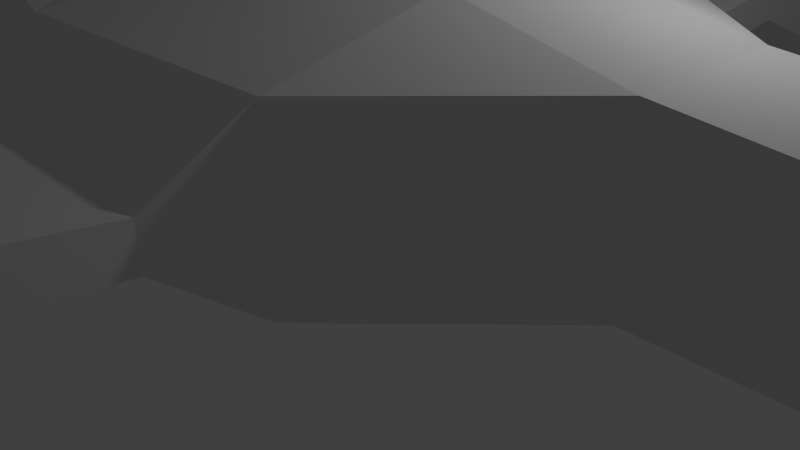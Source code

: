 # Source: humanShip.blend  (saved by Blender 2.76.0; exported with 4.5.12 LTS)
import bpy
from mathutils import Matrix  # noqa: F401  (used for matrix-valued properties, if any)

bpy.ops.wm.read_factory_settings(use_empty=True)
scene = bpy.context.scene
scene.name = 'Scene'

# ---- collections
col_collection_1 = bpy.data.collections.new('Collection 1'); scene.collection.children.link(col_collection_1)

# ---- materials (node trees are filled in below, after node groups)
mat_material = bpy.data.materials.new('Material')
mat_material.alpha_threshold = 0.0
mat_material.use_transparent_shadow = False
mat_material.roughness = 0.5
mat_material.line_color = (0.0, 0.0, 0.0, 1.0)

# ---- material node trees

# ---- world
world_world = bpy.data.worlds.new('World'); scene.world = world_world
world_world.color = (0.05088, 0.05088, 0.05088)
world_world.use_sun_shadow = False
world_world.sun_shadow_jitter_overblur = 0.0
world_world.cycles.sampling_method = 'MANUAL'
world_world.cycles.sample_map_resolution = 256

# ---- cameras
cam_camera = bpy.data.cameras.new('Camera')
cam_camera.clip_end = 100.0
cam_camera.lens = 35.0
cam_camera.sensor_width = 32.0
cam_camera.sensor_height = 18.0
cam_camera.ortho_scale = 7.314
cam_camera.dof.focus_distance = 0.0
cam_camera.dof.aperture_fstop = 128.0

# ---- lights
light_lamp = bpy.data.lights.new('Lamp', 'POINT')
light_lamp.transmission_factor = 0.0
light_lamp.cutoff_distance = 30.0
light_lamp.energy = 100.0
light_lamp.shadow_buffer_clip_start = 1.001
light_lamp.shadow_soft_size = 0.1
light_lamp.shadow_maximum_resolution = 0.006
light_lamp.use_absolute_resolution = True
light_lamp.cycles.use_multiple_importance_sampling = False

# ---- meshes
me_cube = bpy.data.meshes.new('Cube')
me_cube.from_pydata([(1.0, 1.0, -1.0), (1.0, -1.0, -1.0), (-1.0, -1.0, -1.0), (-1.0, 1.0, -1.0), (1.0, 1.0, 0.75), (1.0, -1.0, 0.75), (-1.0, -1.0, 1.0), (-1.0, 1.0, 1.0), (3.0, 0.75, -1.25), (3.0, -0.75, -1.25), (3.0, 0.75, -1.0), (3.0, -0.75, -1.0), (-3.0, -1.0, -1.5), (-3.0, 1.0, -1.5), (-3.0, -1.0, 1.5), (-3.0, 1.0, 1.5), (-3.0, 3.0, -1.0), (-3.0, 3.0, 1.0), (-3.0, 3.0, -1.0), (-3.0, 3.0, 1.0), (-3.0, -3.0, -1.0), (-3.0, -3.0, 1.0), (-3.0, -3.0, -1.0), (-3.0, -3.0, 1.0), (-7.0, -1.0, -1.5), (-7.0, 1.0, -1.5), (-7.0, -1.0, 1.5), (-7.0, 1.0, 1.5), (-7.0, 3.0, -1.0), (-7.0, 3.0, 1.0), (-7.0, -3.0, -1.0), (-7.0, -3.0, 1.0), (-9.0, -1.0, -1.0), (-9.0, 1.0, -1.0), (-9.0, -1.0, 1.0), (-9.0, 1.0, 1.0), (-9.0, 2.5, -1.0), (-9.0, 2.5, 1.0), (-9.0, -2.5, -1.0), (-9.0, -2.5, 1.0), (-6.75, 4.0, -0.25), (-3.25, 4.0, -0.25), (-3.25, 4.0, 0.25), (-6.75, 4.0, 0.25), (-6.75, 4.0, -0.25), (-3.25, 4.0, -0.25), (-3.25, 4.0, 0.25), (-6.75, 4.0, 0.25), (-3.25, -4.0, -0.25), (-3.25, -4.0, 0.25), (-6.75, -4.0, -0.25), (-6.75, -4.0, 0.25), (-6.0, 6.0, 1.55e-06), (-3.25, 6.0, 2.265e-06), (-3.25, 6.0, 0.5), (-6.0, 6.0, 0.5), (-5.75, 8.0, -0.75), (-3.25, 8.0, -0.75), (-3.25, 8.0, -0.25), (-5.75, 8.0, -0.25), (-6.0, 9.0, -1.5), (-3.25, 9.0, -1.5), (-3.25, 9.0, -1.5), (-6.0, 9.0, -1.5), (-3.25, -6.0, 9.537e-07), (-3.25, -6.0, 0.5), (-6.0, -6.0, 2.384e-07), (-6.0, -6.0, 0.5), (-3.25, -8.0, -0.75), (-3.25, -8.0, -0.25), (-5.75, -8.0, -0.75), (-5.75, -8.0, -0.25), (-3.25, -9.0, -1.5), (-3.25, -9.0, -1.507), (-6.0, -9.0, -1.5), (-6.0, -9.0, -1.507), (-11.0, -1.0, -1.0), (-11.0, 1.0, -1.0), (-11.0, -1.0, 1.0), (-11.0, 1.0, 1.0), (-11.0, 2.25, -0.75), (-11.0, 2.25, 0.75), (-11.0, -2.25, -0.75), (-11.0, -2.25, 0.75), (-12.0, -0.75, -0.75), (-12.0, 0.75, -0.75), (-12.0, -0.75, 0.75), (-12.0, 0.75, 0.75), (-12.0, 2.044, 0.03548), (-11.0, 2.044, 0.03548), (-12.0, 2.034, -0.06206), (-11.0, 2.034, -0.06206), (-12.0, 2.006, -0.1559), (-11.0, 2.006, -0.1559), (-12.0, 1.959, -0.2423), (-11.0, 1.959, -0.2423), (-12.0, 1.897, -0.3181), (-11.0, 1.897, -0.3181), (-12.0, 1.821, -0.3803), (-11.0, 1.821, -0.3803), (-12.0, 1.735, -0.4265), (-11.0, 1.735, -0.4265), (-12.0, 1.641, -0.4549), (-11.0, 1.641, -0.4549), (-12.0, 1.544, -0.4645), (-11.0, 1.544, -0.4645), (-12.0, 1.446, -0.4549), (-11.0, 1.446, -0.4549), (-12.0, 1.352, -0.4265), (-11.0, 1.352, -0.4265), (-12.0, 1.266, -0.3803), (-11.0, 1.266, -0.3803), (-12.0, 1.19, -0.3181), (-11.0, 1.19, -0.3181), (-12.0, 1.128, -0.2423), (-11.0, 1.128, -0.2423), (-12.0, 1.082, -0.1559), (-11.0, 1.082, -0.1559), (-12.0, 1.053, -0.06206), (-11.0, 1.053, -0.06206), (-12.0, 1.044, 0.03548), (-11.0, 1.044, 0.03548), (-12.0, 1.053, 0.133), (-11.0, 1.053, 0.133), (-12.0, 1.082, 0.2268), (-11.0, 1.082, 0.2268), (-12.0, 1.128, 0.3133), (-11.0, 1.128, 0.3133), (-12.0, 1.19, 0.389), (-11.0, 1.19, 0.389), (-12.0, 1.266, 0.4512), (-11.0, 1.266, 0.4512), (-12.0, 1.352, 0.4974), (-11.0, 1.352, 0.4974), (-12.0, 1.446, 0.5259), (-11.0, 1.446, 0.5259), (-12.0, 1.544, 0.5355), (-11.0, 1.544, 0.5355), (-12.0, 1.641, 0.5259), (-11.0, 1.641, 0.5259), (-12.0, 1.735, 0.4974), (-11.0, 1.735, 0.4974), (-12.0, 1.821, 0.4512), (-11.0, 1.821, 0.4512), (-12.0, 1.897, 0.389), (-11.0, 1.897, 0.389), (-12.0, 1.959, 0.3133), (-11.0, 1.959, 0.3133), (-12.0, 2.006, 0.2268), (-11.0, 2.006, 0.2268), (-12.0, 2.034, 0.133), (-11.0, 2.034, 0.133), (-12.0, -1.048, -0.008073), (-11.0, -1.048, -0.008073), (-12.0, -1.057, -0.1056), (-11.0, -1.057, -0.1056), (-12.0, -1.086, -0.1994), (-11.0, -1.086, -0.1994), (-12.0, -1.132, -0.2859), (-11.0, -1.132, -0.2859), (-12.0, -1.194, -0.3616), (-11.0, -1.194, -0.3616), (-12.0, -1.27, -0.4238), (-11.0, -1.27, -0.4238), (-12.0, -1.356, -0.47), (-11.0, -1.356, -0.47), (-12.0, -1.45, -0.4985), (-11.0, -1.45, -0.4985), (-12.0, -1.548, -0.5081), (-11.0, -1.548, -0.5081), (-12.0, -1.645, -0.4985), (-11.0, -1.645, -0.4985), (-12.0, -1.739, -0.47), (-11.0, -1.739, -0.47), (-12.0, -1.826, -0.4238), (-11.0, -1.826, -0.4238), (-12.0, -1.901, -0.3616), (-11.0, -1.901, -0.3616), (-12.0, -1.963, -0.2859), (-11.0, -1.963, -0.2859), (-12.0, -2.01, -0.1994), (-11.0, -2.01, -0.1994), (-12.0, -2.038, -0.1056), (-11.0, -2.038, -0.1056), (-12.0, -2.048, -0.008073), (-11.0, -2.048, -0.008073), (-12.0, -2.038, 0.08947), (-11.0, -2.038, 0.08947), (-12.0, -2.01, 0.1833), (-11.0, -2.01, 0.1833), (-12.0, -1.963, 0.2697), (-11.0, -1.963, 0.2697), (-12.0, -1.901, 0.3455), (-11.0, -1.901, 0.3455), (-12.0, -1.826, 0.4077), (-11.0, -1.826, 0.4077), (-12.0, -1.739, 0.4539), (-11.0, -1.739, 0.4539), (-12.0, -1.645, 0.4823), (-11.0, -1.645, 0.4823), (-12.0, -1.548, 0.4919), (-11.0, -1.548, 0.4919), (-12.0, -1.45, 0.4823), (-11.0, -1.45, 0.4823), (-12.0, -1.356, 0.4539), (-11.0, -1.356, 0.4539), (-12.0, -1.27, 0.4077), (-11.0, -1.27, 0.4077), (-12.0, -1.194, 0.3455), (-11.0, -1.194, 0.3455), (-12.0, -1.132, 0.2697), (-11.0, -1.132, 0.2697), (-12.0, -1.086, 0.1833), (-11.0, -1.086, 0.1833), (-12.0, -1.057, 0.08947), (-11.0, -1.057, 0.08947), (-9.017, 2.522, 1.247), (-9.017, 2.022, 1.247), (-11.02, 2.272, 1.247), (-11.02, 2.022, 1.247), (-9.017, -2.022, 1.247), (-9.017, -2.522, 1.247), (-11.02, -2.022, 1.247), (-11.02, -2.272, 1.247), (-9.017, 2.522, 1.497), (-9.017, 2.022, 1.497), (-11.02, 2.272, 1.497), (-11.02, 2.022, 1.497), (-9.017, -2.022, 1.497), (-9.017, -2.522, 1.497), (-11.02, -2.022, 1.497), (-11.02, -2.272, 1.497), (-11.02, 1.022, 1.747), (-9.017, 1.022, 1.747), (-11.02, 1.022, 1.997), (-9.017, 1.022, 1.997), (-11.02, -1.022, 1.747), (-9.017, -1.022, 1.747), (-11.02, -1.022, 1.997), (-9.017, -1.022, 1.997), (-11.02, 0.02757, 1.747), (-9.017, 0.02756, 1.747), (-11.02, 0.02757, 1.997), (-9.017, 0.02757, 1.997), (-11.02, -0.02756, 1.747), (-9.017, -0.02756, 1.747), (-11.02, -0.02756, 1.997), (-9.017, -0.02756, 1.997), (-5.37, 0.5969, -0.7841), (-5.163, -0.0006863, 2.475), (-5.35, -0.0006863, 2.418), (-5.523, -0.0006863, 2.326), (-5.675, -0.0006863, 2.202), (-5.799, -0.0006863, 2.05), (-5.891, -0.0006863, 1.877), (-5.948, -0.0006863, 1.69), (-5.968, -0.0006863, 1.494), (-5.948, -0.0006863, 1.299), (-5.891, -0.0006863, 1.112), (-5.799, -0.0006863, 0.9389), (-5.675, -0.0006863, 0.7873), (-5.523, -0.0006863, 0.663), (-5.35, -0.0006863, 0.5706), (-5.163, -0.0006863, 0.5136), (-5.286, 0.4709, -0.6597), (-5.19, 0.3271, -0.5673), (-5.159, 0.03737, 2.475), (-5.343, 0.07397, 2.418), (-5.512, 0.1077, 2.326), (-5.661, 0.1373, 2.202), (-5.783, 0.1615, 2.05), (-5.874, 0.1796, 1.877), (-5.929, 0.1907, 1.69), (-5.948, 0.1944, 1.494), (-5.929, 0.1907, 1.299), (-5.874, 0.1796, 1.112), (-5.783, 0.1615, 0.9389), (-5.661, 0.1373, 0.7873), (-5.512, 0.1077, 0.663), (-5.343, 0.07397, 0.5706), (-5.159, 0.03737, 0.5136), (-5.085, 0.1711, -0.5104), (-5.115, 0.1469, -2.472), (-5.148, 0.07397, 2.475), (-5.321, 0.1458, 2.418), (-5.481, 0.2119, 2.326), (-5.621, 0.2699, 2.202), (-5.736, 0.3175, 2.05), (-5.821, 0.3529, 1.877), (-5.874, 0.3746, 1.69), (-5.891, 0.382, 1.494), (-5.874, 0.3746, 1.299), (-5.821, 0.3529, 1.112), (-5.736, 0.3175, 0.9389), (-5.621, 0.2699, 0.7873), (-5.481, 0.2119, 0.663), (-5.321, 0.1458, 0.5706), (-5.148, 0.07397, 0.5136), (-5.248, 0.2795, -2.415), (-5.37, 0.4018, -2.323), (-5.13, 0.1077, 2.475), (-5.286, 0.2119, 2.418), (-5.429, 0.308, 2.326), (-5.555, 0.3922, 2.202), (-5.659, 0.4613, 2.05), (-5.736, 0.5126, 1.877), (-5.783, 0.5442, 1.69), (-5.799, 0.5549, 1.494), (-5.783, 0.5442, 1.299), (-5.736, 0.5126, 1.112), (-5.659, 0.4613, 0.9389), (-5.555, 0.3922, 0.7873), (-5.429, 0.308, 0.663), (-5.286, 0.2119, 0.5706), (-5.13, 0.1077, 0.5136), (-5.477, 0.5089, -2.198), (-5.565, 0.5969, -2.047), (-5.105, 0.1373, 2.475), (-5.238, 0.2699, 2.418), (-5.36, 0.3922, 2.326), (-5.468, 0.4993, 2.202), (-5.555, 0.5873, 2.05), (-5.621, 0.6526, 1.877), (-5.661, 0.6928, 1.69), (-5.675, 0.7064, 1.494), (-5.661, 0.6928, 1.299), (-5.621, 0.6526, 1.112), (-5.555, 0.5873, 0.9389), (-5.468, 0.4993, 0.7873), (-5.36, 0.3922, 0.663), (-5.238, 0.2699, 0.5706), (-5.105, 0.1373, 0.5136), (-5.63, 0.6622, -1.874), (-5.671, 0.7024, -1.686), (-5.076, 0.1615, 2.475), (-5.18, 0.3175, 2.418), (-5.276, 0.4613, 2.326), (-5.36, 0.5873, 2.202), (-5.429, 0.6907, 2.05), (-5.481, 0.7675, 1.877), (-5.512, 0.8148, 1.69), (-5.523, 0.8308, 1.494), (-5.512, 0.8148, 1.299), (-5.481, 0.7675, 1.112), (-5.429, 0.6907, 0.9389), (-5.36, 0.5873, 0.7873), (-5.276, 0.4613, 0.663), (-5.18, 0.3175, 0.5706), (-5.076, 0.1615, 0.5136), (-5.684, 0.716, -1.491), (-5.671, 0.7024, -1.296), (-5.042, 0.1796, 2.475), (-5.114, 0.3529, 2.418), (-5.18, 0.5126, 2.326), (-5.238, 0.6526, 2.202), (-5.286, 0.7675, 2.05), (-5.321, 0.8529, 1.877), (-5.343, 0.9054, 1.69), (-5.35, 0.9232, 1.494), (-5.343, 0.9054, 1.299), (-5.321, 0.8529, 1.112), (-5.286, 0.7675, 0.9389), (-5.238, 0.6526, 0.7873), (-5.18, 0.5126, 0.663), (-5.114, 0.3529, 0.5706), (-5.042, 0.1796, 0.5136), (-5.63, 0.6622, -1.109), (-5.565, 0.5969, -0.9356), (-5.006, 0.1907, 2.475), (-5.042, 0.3746, 2.418), (-5.076, 0.5442, 2.326), (-5.105, 0.6928, 2.202), (-5.13, 0.8148, 2.05), (-5.148, 0.9054, 1.877), (-5.159, 0.9613, 1.69), (-5.163, 0.9801, 1.494), (-5.159, 0.9613, 1.299), (-5.148, 0.9054, 1.112), (-5.13, 0.8148, 0.9389), (-5.105, 0.6928, 0.7873), (-5.076, 0.5442, 0.663), (-5.042, 0.3746, 0.5706), (-5.006, 0.1907, 0.5136), (-5.477, 0.5089, -0.7841), (-5.37, 0.4018, -0.6597), (-4.968, 0.1944, 2.475), (-4.968, 0.382, 2.418), (-4.968, 0.5549, 2.326), (-4.968, 0.7064, 2.202), (-4.968, 0.8308, 2.05), (-4.968, 0.9232, 1.877), (-4.968, 0.9801, 1.69), (-4.968, 0.9993, 1.494), (-4.968, 0.9801, 1.299), (-4.968, 0.9232, 1.112), (-4.968, 0.8308, 0.9389), (-4.968, 0.7064, 0.7873), (-4.968, 0.5549, 0.663), (-4.968, 0.382, 0.5706), (-4.968, 0.1944, 0.5136), (-5.248, 0.2795, -0.5673), (-5.115, 0.1469, -0.5104), (-4.929, 0.1907, 2.475), (-4.893, 0.3746, 2.418), (-4.859, 0.5442, 2.326), (-4.83, 0.6928, 2.202), (-4.805, 0.8148, 2.05), (-4.787, 0.9054, 1.877), (-4.776, 0.9613, 1.69), (-4.772, 0.9801, 1.494), (-4.776, 0.9613, 1.299), (-4.787, 0.9054, 1.112), (-4.805, 0.8148, 0.9389), (-4.83, 0.6928, 0.7873), (-4.859, 0.5442, 0.663), (-4.893, 0.3746, 0.5706), (-4.929, 0.1907, 0.5136), (-5.139, 0.1173, -2.472), (-5.295, 0.2215, -2.415), (-4.893, 0.1796, 2.475), (-4.821, 0.3529, 2.418), (-4.755, 0.5126, 2.326), (-4.697, 0.6526, 2.202), (-4.649, 0.7675, 2.05), (-4.614, 0.8529, 1.877), (-4.592, 0.9054, 1.69), (-4.585, 0.9232, 1.494), (-4.592, 0.9054, 1.299), (-4.614, 0.8529, 1.112), (-4.649, 0.7675, 0.9389), (-4.697, 0.6526, 0.7873), (-4.755, 0.5126, 0.663), (-4.821, 0.3529, 0.5706), (-4.893, 0.1796, 0.5136), (-5.439, 0.3176, -2.323), (-5.565, 0.4018, -2.198), (-4.859, 0.1615, 2.475), (-4.755, 0.3175, 2.418), (-4.659, 0.4613, 2.326), (-4.575, 0.5873, 2.202), (-4.506, 0.6907, 2.05), (-4.454, 0.7675, 1.877), (-4.423, 0.8148, 1.69), (-4.412, 0.8308, 1.494), (-4.423, 0.8148, 1.299), (-4.454, 0.7675, 1.112), (-4.506, 0.6907, 0.9389), (-4.575, 0.5873, 0.7873), (-4.659, 0.4613, 0.663), (-4.755, 0.3175, 0.5706), (-4.859, 0.1615, 0.5136), (-5.668, 0.4709, -2.047), (-5.745, 0.5222, -1.874), (-4.83, 0.1373, 2.475), (-4.697, 0.2699, 2.418), (-4.575, 0.3922, 2.326), (-4.468, 0.4993, 2.202), (-4.38, 0.5873, 2.05), (-4.314, 0.6526, 1.877), (-4.274, 0.6928, 1.69), (-4.26, 0.7064, 1.494), (-4.274, 0.6928, 1.299), (-4.314, 0.6526, 1.112), (-4.38, 0.5873, 0.9389), (-4.468, 0.4993, 0.7873), (-4.575, 0.3922, 0.663), (-4.697, 0.2699, 0.5706), (-4.83, 0.1373, 0.5136), (-5.792, 0.5538, -1.686), (-5.808, 0.5645, -1.491), (-4.805, 0.1077, 2.475), (-4.649, 0.2119, 2.418), (-4.506, 0.308, 2.326), (-4.38, 0.3922, 2.202), (-4.276, 0.4613, 2.05), (-4.199, 0.5126, 1.877), (-4.152, 0.5442, 1.69), (-4.136, 0.5549, 1.494), (-4.152, 0.5442, 1.299), (-4.199, 0.5126, 1.112), (-4.276, 0.4613, 0.9389), (-4.38, 0.3922, 0.7873), (-4.506, 0.308, 0.663), (-4.649, 0.2119, 0.5706), (-4.805, 0.1077, 0.5136), (-5.792, 0.5538, -1.296), (-5.745, 0.5222, -1.109), (-4.787, 0.07397, 2.475), (-4.614, 0.1458, 2.418), (-4.454, 0.2119, 2.326), (-4.314, 0.2699, 2.202), (-4.199, 0.3175, 2.05), (-4.114, 0.3529, 1.877), (-4.061, 0.3746, 1.69), (-4.044, 0.382, 1.494), (-4.061, 0.3746, 1.299), (-4.114, 0.3529, 1.112), (-4.199, 0.3175, 0.9389), (-4.314, 0.2699, 0.7873), (-4.454, 0.2119, 0.663), (-4.614, 0.1458, 0.5706), (-4.787, 0.07397, 0.5136), (-5.668, 0.4709, -0.9356), (-5.565, 0.4018, -0.7841), (-4.776, 0.03737, 2.475), (-4.592, 0.07397, 2.418), (-4.423, 0.1077, 2.326), (-4.274, 0.1373, 2.202), (-4.152, 0.1615, 2.05), (-4.061, 0.1796, 1.877), (-4.006, 0.1907, 1.69), (-3.987, 0.1944, 1.494), (-4.006, 0.1907, 1.299), (-4.061, 0.1796, 1.112), (-4.152, 0.1615, 0.9389), (-4.274, 0.1373, 0.7873), (-4.423, 0.1077, 0.663), (-4.592, 0.07397, 0.5706), (-4.776, 0.03737, 0.5136), (-5.439, 0.3176, -0.6597), (-5.295, 0.2215, -0.5673), (-4.772, -0.0006863, 2.475), (-4.585, -0.0006863, 2.418), (-4.412, -0.0006863, 2.326), (-4.26, -0.0006863, 2.202), (-4.136, -0.0006864, 2.05), (-4.044, -0.0006863, 1.877), (-3.987, -0.0006864, 1.69), (-3.968, -0.0006865, 1.494), (-3.987, -0.0006864, 1.299), (-4.044, -0.0006863, 1.112), (-4.136, -0.0006864, 0.9389), (-4.26, -0.0006863, 0.7873), (-4.412, -0.0006863, 0.663), (-4.585, -0.0006863, 0.5706), (-4.772, -0.0006863, 0.5136), (-5.139, 0.1173, -0.5104), (-5.157, 0.08358, -2.472), (-4.776, -0.03875, 2.475), (-4.592, -0.07534, 2.418), (-4.423, -0.1091, 2.326), (-4.274, -0.1386, 2.202), (-4.152, -0.1629, 2.05), (-4.061, -0.1809, 1.877), (-4.006, -0.192, 1.69), (-3.987, -0.1958, 1.494), (-4.006, -0.192, 1.299), (-4.061, -0.1809, 1.112), (-4.152, -0.1629, 0.9389), (-4.274, -0.1386, 0.7873), (-4.423, -0.1091, 0.663), (-4.592, -0.07534, 0.5706), (-4.776, -0.03875, 0.5136), (-5.331, 0.1554, -2.415), (-5.49, 0.2215, -2.323), (-4.787, -0.07534, 2.475), (-4.614, -0.1471, 2.418), (-4.454, -0.2133, 2.326), (-4.314, -0.2713, 2.202), (-4.199, -0.3189, 2.05), (-4.114, -0.3542, 1.877), (-4.061, -0.376, 1.69), (-4.044, -0.3834, 1.494), (-4.061, -0.376, 1.299), (-4.114, -0.3542, 1.112), (-4.199, -0.3189, 0.9389), (-4.314, -0.2713, 0.7873), (-4.454, -0.2133, 0.663), (-4.614, -0.1471, 0.5706), (-4.787, -0.07534, 0.5136), (-5.63, 0.2795, -2.198), (-5.745, 0.3271, -2.047), (-4.805, -0.1091, 2.475), (-4.649, -0.2133, 2.418), (-4.506, -0.3093, 2.326), (-4.38, -0.3935, 2.202), (-4.276, -0.4626, 2.05), (-4.199, -0.514, 1.877), (-4.152, -0.5456, 1.69), (-4.136, -0.5563, 1.494), (-4.152, -0.5456, 1.299), (-4.199, -0.514, 1.112), (-4.276, -0.4626, 0.9389), (-4.38, -0.3935, 0.7873), (-4.506, -0.3093, 0.663), (-4.649, -0.2133, 0.5706), (-4.805, -0.1091, 0.5136), (-5.831, 0.3625, -1.874), (-5.883, 0.3843, -1.686), (-4.83, -0.1386, 2.475), (-4.697, -0.2713, 2.418), (-4.575, -0.3935, 2.326), (-4.468, -0.5007, 2.202), (-4.38, -0.5886, 2.05), (-4.314, -0.654, 1.877), (-4.274, -0.6942, 1.69), (-4.26, -0.7078, 1.494), (-4.274, -0.6942, 1.299), (-4.314, -0.654, 1.112), (-4.38, -0.5886, 0.9389), (-4.468, -0.5007, 0.7873), (-4.575, -0.3935, 0.663), (-4.697, -0.2713, 0.5706), (-4.83, -0.1386, 0.5136), (-5.901, 0.3916, -1.491), (-5.883, 0.3843, -1.296), (-4.859, -0.1629, 2.475), (-4.755, -0.3189, 2.418), (-4.659, -0.4626, 2.326), (-4.575, -0.5886, 2.202), (-4.506, -0.692, 2.05), (-4.454, -0.7689, 1.877), (-4.423, -0.8162, 1.69), (-4.412, -0.8322, 1.494), (-4.423, -0.8162, 1.299), (-4.454, -0.7689, 1.112), (-4.506, -0.692, 0.9389), (-4.575, -0.5886, 0.7873), (-4.659, -0.4626, 0.663), (-4.755, -0.3189, 0.5706), (-4.859, -0.1629, 0.5136), (-4.968, -0.0006863, 0.4944), (-5.831, 0.3625, -1.109), (-4.893, -0.1809, 2.475), (-4.821, -0.3542, 2.418), (-4.755, -0.514, 2.326), (-4.697, -0.654, 2.202), (-4.649, -0.7689, 2.05), (-4.614, -0.8542, 1.877), (-4.592, -0.9068, 1.69), (-4.585, -0.9246, 1.494), (-4.592, -0.9068, 1.299), (-4.614, -0.8542, 1.112), (-4.649, -0.7689, 0.9389), (-4.697, -0.654, 0.7873), (-4.755, -0.514, 0.663), (-4.821, -0.3542, 0.5706), (-4.893, -0.1809, 0.5136), (-5.745, 0.3271, -0.9356), (-5.63, 0.2795, -0.7841), (-4.929, -0.192, 2.475), (-4.893, -0.376, 2.418), (-4.859, -0.5456, 2.326), (-4.83, -0.6942, 2.202), (-4.805, -0.8162, 2.05), (-4.787, -0.9068, 1.877), (-4.776, -0.9626, 1.69), (-4.772, -0.9815, 1.494), (-4.776, -0.9626, 1.299), (-4.787, -0.9068, 1.112), (-4.805, -0.8162, 0.9389), (-4.83, -0.6942, 0.7873), (-4.859, -0.5456, 0.663), (-4.893, -0.376, 0.5706), (-4.929, -0.192, 0.5136), (-5.49, 0.2215, -0.6597), (-5.331, 0.1554, -0.5673), (-4.968, -0.1958, 2.475), (-4.968, -0.3834, 2.418), (-4.968, -0.5563, 2.326), (-4.968, -0.7078, 2.202), (-4.968, -0.8322, 2.05), (-4.968, -0.9246, 1.877), (-4.968, -0.9815, 1.69), (-4.968, -1.001, 1.494), (-4.968, -0.9815, 1.299), (-4.968, -0.9246, 1.112), (-4.968, -0.8322, 0.9389), (-4.968, -0.7078, 0.7873), (-4.968, -0.5563, 0.663), (-4.968, -0.3834, 0.5706), (-4.968, -0.1958, 0.5136), (-5.157, 0.08358, -0.5104), (-5.168, 0.04698, -2.472), (-5.006, -0.192, 2.475), (-5.042, -0.376, 2.418), (-5.076, -0.5456, 2.326), (-5.105, -0.6942, 2.202), (-5.13, -0.8162, 2.05), (-5.148, -0.9068, 1.877), (-5.159, -0.9626, 1.69), (-5.163, -0.9815, 1.494), (-5.159, -0.9626, 1.299), (-5.148, -0.9068, 1.112), (-5.13, -0.8162, 0.9389), (-5.105, -0.6942, 0.7873), (-5.076, -0.5456, 0.663), (-5.042, -0.376, 0.5706), (-5.006, -0.192, 0.5136), (-5.352, 0.08358, -2.415), (-5.522, 0.1173, -2.323), (-5.042, -0.1809, 2.475), (-5.114, -0.3542, 2.418), (-5.18, -0.514, 2.326), (-5.238, -0.654, 2.202), (-5.286, -0.7689, 2.05), (-5.321, -0.8542, 1.877), (-5.343, -0.9068, 1.69), (-5.35, -0.9246, 1.494), (-5.343, -0.9068, 1.299), (-5.321, -0.8542, 1.112), (-5.286, -0.7689, 0.9389), (-5.238, -0.654, 0.7873), (-5.18, -0.514, 0.663), (-5.114, -0.3542, 0.5706), (-5.042, -0.1809, 0.5136), (-5.671, 0.1469, -2.198), (-5.792, 0.1711, -2.047), (-5.076, -0.1629, 2.475), (-5.18, -0.3189, 2.418), (-5.276, -0.4626, 2.326), (-5.36, -0.5886, 2.202), (-5.429, -0.692, 2.05), (-5.481, -0.7689, 1.877), (-5.512, -0.8162, 1.69), (-5.523, -0.8322, 1.494), (-5.512, -0.8162, 1.299), (-5.481, -0.7689, 1.112), (-5.429, -0.692, 0.9389), (-5.36, -0.5886, 0.7873), (-5.276, -0.4626, 0.663), (-5.18, -0.3189, 0.5706), (-5.076, -0.1629, 0.5136), (-5.883, 0.1892, -1.874), (-5.939, 0.2003, -1.686), (-5.105, -0.1386, 2.475), (-5.238, -0.2713, 2.418), (-5.36, -0.3935, 2.326), (-5.468, -0.5007, 2.202), (-5.555, -0.5886, 2.05), (-5.621, -0.654, 1.877), (-5.661, -0.6942, 1.69), (-5.675, -0.7078, 1.494), (-5.661, -0.6942, 1.299), (-5.621, -0.654, 1.112), (-5.555, -0.5886, 0.9389), (-5.468, -0.5007, 0.7873), (-5.36, -0.3935, 0.663), (-5.238, -0.2713, 0.5706), (-5.105, -0.1386, 0.5136), (-5.958, 0.204, -1.491), (-5.939, 0.2003, -1.296), (-5.13, -0.1091, 2.475), (-5.286, -0.2133, 2.418), (-5.429, -0.3093, 2.326), (-5.555, -0.3935, 2.202), (-5.659, -0.4626, 2.05), (-5.736, -0.514, 1.877), (-5.783, -0.5456, 1.69), (-5.799, -0.5563, 1.494), (-5.783, -0.5456, 1.299), (-5.736, -0.514, 1.112), (-5.659, -0.4626, 0.9389), (-5.555, -0.3935, 0.7873), (-5.429, -0.3093, 0.663), (-5.286, -0.2133, 0.5706), (-5.13, -0.1091, 0.5136), (-5.883, 0.1892, -1.109), (-4.968, -0.0006865, 2.494), (-5.148, -0.07534, 2.475), (-5.321, -0.1471, 2.418), (-5.481, -0.2133, 2.326), (-5.621, -0.2713, 2.202), (-5.736, -0.3189, 2.05), (-5.821, -0.3542, 1.877), (-5.874, -0.376, 1.69), (-5.891, -0.3834, 1.494), (-5.874, -0.376, 1.299), (-5.821, -0.3542, 1.112), (-5.736, -0.3189, 0.9389), (-5.621, -0.2713, 0.7873), (-5.481, -0.2133, 0.663), (-5.321, -0.1471, 0.5706), (-5.148, -0.07534, 0.5136), (-5.792, 0.1711, -0.9356), (-5.671, 0.1469, -0.7841), (-5.159, -0.03875, 2.475), (-5.343, -0.07534, 2.418), (-5.512, -0.1091, 2.326), (-5.661, -0.1386, 2.202), (-5.783, -0.1629, 2.05), (-5.874, -0.1809, 1.877), (-5.929, -0.192, 1.69), (-5.948, -0.1958, 1.494), (-5.929, -0.192, 1.299), (-5.874, -0.1809, 1.112), (-5.783, -0.1629, 0.9389), (-5.661, -0.1386, 0.7873), (-5.512, -0.1091, 0.663), (-5.343, -0.07534, 0.5706), (-5.159, -0.03875, 0.5136), (-5.522, 0.1173, -0.6597), (-5.352, 0.08358, -0.5673), (-5.168, 0.04698, -0.5104), (-5.172, 0.008923, -2.472), (-5.36, 0.008923, -2.415), (-5.533, 0.008923, -2.323), (-5.684, 0.008923, -2.198), (-5.808, 0.008923, -2.047), (-5.901, 0.008923, -1.874), (-5.958, 0.008923, -1.686), (-5.977, 0.008923, -1.491), (-5.958, 0.008923, -1.296), (-5.901, 0.008923, -1.109), (-5.808, 0.008923, -0.9356), (-5.684, 0.008923, -0.7841), (-5.533, 0.008923, -0.6597), (-5.36, 0.008923, -0.5673), (-5.172, 0.008923, -0.5104), (-5.439, 0.7003, -0.9356), (-5.49, 0.7771, -1.109), (-5.522, 0.8244, -1.296), (-5.533, 0.8404, -1.491), (-5.522, 0.8244, -1.686), (-5.49, 0.7771, -1.874), (-5.439, 0.7003, -2.047), (-5.37, 0.5969, -2.198), (-5.286, 0.4709, -2.323), (-5.19, 0.3271, -2.415), (-5.085, 0.1711, -2.472), (-5.052, 0.1892, -0.5104), (-5.123, 0.3625, -0.5673), (-5.19, 0.5222, -0.6597), (-5.248, 0.6622, -0.7841), (-5.295, 0.7771, -0.9356), (-5.331, 0.8625, -1.109), (-5.352, 0.9151, -1.296), (-5.36, 0.9328, -1.491), (-5.352, 0.9151, -1.686), (-5.331, 0.8625, -1.874), (-5.295, 0.7771, -2.047), (-5.248, 0.6622, -2.198), (-5.19, 0.5222, -2.323), (-5.123, 0.3625, -2.415), (-5.052, 0.1892, -2.472), (-5.015, 0.2003, -0.5104), (-5.052, 0.3843, -0.5673), (-5.085, 0.5538, -0.6597), (-5.115, 0.7024, -0.7841), (-5.139, 0.8244, -0.9356), (-5.157, 0.9151, -1.109), (-5.168, 0.9709, -1.296), (-5.172, 0.9897, -1.491), (-5.168, 0.9709, -1.686), (-5.157, 0.9151, -1.874), (-5.139, 0.8244, -2.047), (-5.115, 0.7024, -2.198), (-5.085, 0.5538, -2.323), (-5.052, 0.3843, -2.415), (-5.015, 0.2003, -2.472), (-4.977, 0.204, -0.5104), (-4.977, 0.3916, -0.5673), (-4.977, 0.5645, -0.6597), (-4.977, 0.716, -0.7841), (-4.977, 0.8404, -0.9356), (-4.977, 0.9328, -1.109), (-4.977, 0.9897, -1.296), (-4.977, 1.009, -1.491), (-4.977, 0.9897, -1.686), (-4.977, 0.9328, -1.874), (-4.977, 0.8404, -2.047), (-4.977, 0.716, -2.198), (-4.977, 0.5645, -2.323), (-4.977, 0.3916, -2.415), (-4.977, 0.204, -2.472), (-4.939, 0.2003, -0.5104), (-4.902, 0.3843, -0.5673), (-4.869, 0.5538, -0.6597), (-4.839, 0.7024, -0.7841), (-4.815, 0.8244, -0.9356), (-4.797, 0.9151, -1.109), (-4.786, 0.9709, -1.296), (-4.782, 0.9897, -1.491), (-4.786, 0.9709, -1.686), (-4.797, 0.9151, -1.874), (-4.815, 0.8244, -2.047), (-4.839, 0.7024, -2.198), (-4.869, 0.5538, -2.323), (-4.902, 0.3843, -2.415), (-4.939, 0.2003, -2.472), (-4.902, 0.1892, -0.5104), (-4.831, 0.3625, -0.5673), (-4.764, 0.5222, -0.6597), (-4.706, 0.6622, -0.7841), (-4.659, 0.7771, -0.9356), (-4.623, 0.8625, -1.109), (-4.602, 0.9151, -1.296), (-4.594, 0.9328, -1.491), (-4.602, 0.9151, -1.686), (-4.623, 0.8625, -1.874), (-4.659, 0.7771, -2.047), (-4.706, 0.6622, -2.198), (-4.764, 0.5222, -2.323), (-4.831, 0.3625, -2.415), (-4.902, 0.1892, -2.472), (-4.869, 0.1711, -0.5104), (-4.764, 0.3271, -0.5673), (-4.668, 0.4709, -0.6597), (-4.584, 0.5969, -0.7841), (-4.515, 0.7003, -0.9356), (-4.464, 0.7771, -1.109), (-4.432, 0.8244, -1.296), (-4.421, 0.8404, -1.491), (-4.432, 0.8244, -1.686), (-4.464, 0.7771, -1.874), (-4.515, 0.7003, -2.047), (-4.584, 0.5969, -2.198), (-4.668, 0.4709, -2.323), (-4.764, 0.3271, -2.415), (-4.869, 0.1711, -2.472), (-4.839, 0.1469, -0.5104), (-4.706, 0.2795, -0.5673), (-4.584, 0.4018, -0.6597), (-4.477, 0.5089, -0.7841), (-4.389, 0.5969, -0.9356), (-4.324, 0.6622, -1.109), (-4.283, 0.7024, -1.296), (-4.27, 0.716, -1.491), (-4.283, 0.7024, -1.686), (-4.324, 0.6622, -1.874), (-4.389, 0.5969, -2.047), (-4.477, 0.5089, -2.198), (-4.584, 0.4018, -2.323), (-4.706, 0.2795, -2.415), (-4.839, 0.1469, -2.472), (-4.815, 0.1173, -0.5104), (-4.659, 0.2215, -0.5673), (-4.515, 0.3176, -0.6597), (-4.389, 0.4018, -0.7841), (-4.286, 0.4709, -0.9356), (-4.209, 0.5222, -1.109), (-4.161, 0.5538, -1.296), (-4.146, 0.5645, -1.491), (-4.161, 0.5538, -1.686), (-4.209, 0.5222, -1.874), (-4.286, 0.4709, -2.047), (-4.389, 0.4018, -2.198), (-4.515, 0.3176, -2.323), (-4.659, 0.2215, -2.415), (-4.815, 0.1173, -2.472), (-4.797, 0.08358, -0.5104), (-4.623, 0.1554, -0.5673), (-4.464, 0.2215, -0.6597), (-4.324, 0.2795, -0.7841), (-4.209, 0.3271, -0.9356), (-4.123, 0.3625, -1.109), (-4.071, 0.3843, -1.296), (-4.053, 0.3916, -1.491), (-4.071, 0.3843, -1.686), (-4.123, 0.3625, -1.874), (-4.209, 0.3271, -2.047), (-4.324, 0.2795, -2.198), (-4.464, 0.2215, -2.323), (-4.623, 0.1554, -2.415), (-4.797, 0.08358, -2.472), (-4.786, 0.04698, -0.5104), (-4.602, 0.08358, -0.5673), (-4.432, 0.1173, -0.6597), (-4.283, 0.1469, -0.7841), (-4.161, 0.1711, -0.9356), (-4.071, 0.1892, -1.109), (-4.015, 0.2003, -1.296), (-3.996, 0.204, -1.491), (-4.015, 0.2003, -1.686), (-4.071, 0.1892, -1.874), (-4.161, 0.1711, -2.047), (-4.283, 0.1469, -2.198), (-4.432, 0.1173, -2.323), (-4.602, 0.08358, -2.415), (-4.786, 0.04698, -2.472), (-4.782, 0.008923, -0.5104), (-4.594, 0.008923, -0.5673), (-4.421, 0.008923, -0.6597), (-4.27, 0.008923, -0.7841), (-4.146, 0.008923, -0.9356), (-4.053, 0.008923, -1.109), (-3.996, 0.008923, -1.296), (-3.977, 0.008923, -1.491), (-3.996, 0.008923, -1.686), (-4.053, 0.008923, -1.874), (-4.146, 0.008923, -2.047), (-4.27, 0.008923, -2.198), (-4.421, 0.008923, -2.323), (-4.594, 0.008923, -2.415), (-4.782, 0.008923, -2.472), (-4.786, -0.02914, -0.5104), (-4.602, -0.06573, -0.5673), (-4.432, -0.09946, -0.6597), (-4.283, -0.129, -0.7841), (-4.162, -0.1533, -0.9356), (-4.071, -0.1713, -1.109), (-4.015, -0.1824, -1.296), (-3.996, -0.1862, -1.491), (-4.015, -0.1824, -1.686), (-4.071, -0.1713, -1.874), (-4.162, -0.1533, -2.047), (-4.283, -0.129, -2.198), (-4.432, -0.09946, -2.323), (-4.602, -0.06573, -2.415), (-4.786, -0.02914, -2.472), (-4.797, -0.06573, -0.5104), (-4.623, -0.1375, -0.5673), (-4.464, -0.2037, -0.6597), (-4.324, -0.2617, -0.7841), (-4.209, -0.3093, -0.9356), (-4.123, -0.3446, -1.109), (-4.071, -0.3664, -1.296), (-4.053, -0.3738, -1.491), (-4.071, -0.3664, -1.686), (-4.123, -0.3446, -1.874), (-4.209, -0.3093, -2.047), (-4.324, -0.2617, -2.198), (-4.464, -0.2037, -2.323), (-4.623, -0.1375, -2.415), (-4.797, -0.06573, -2.472), (-4.815, -0.09946, -0.5104), (-4.659, -0.2037, -0.5673), (-4.515, -0.2997, -0.6597), (-4.389, -0.3839, -0.7841), (-4.286, -0.453, -0.9356), (-4.209, -0.5044, -1.109), (-4.162, -0.536, -1.296), (-4.146, -0.5466, -1.491), (-4.162, -0.536, -1.686), (-4.209, -0.5044, -1.874), (-4.286, -0.453, -2.047), (-4.389, -0.3839, -2.198), (-4.515, -0.2997, -2.323), (-4.659, -0.2037, -2.415), (-4.815, -0.09946, -2.472), (-4.839, -0.129, -0.5104), (-4.706, -0.2617, -0.5673), (-4.584, -0.3839, -0.6597), (-4.477, -0.4911, -0.7841), (-4.389, -0.579, -0.9356), (-4.324, -0.6444, -1.109), (-4.283, -0.6846, -1.296), (-4.27, -0.6982, -1.491), (-4.283, -0.6846, -1.686), (-4.324, -0.6444, -1.874), (-4.389, -0.579, -2.047), (-4.477, -0.4911, -2.198), (-4.584, -0.3839, -2.323), (-4.706, -0.2617, -2.415), (-4.839, -0.129, -2.472), (-4.869, -0.1533, -0.5104), (-4.764, -0.3093, -0.5673), (-4.668, -0.453, -0.6597), (-4.584, -0.579, -0.7841), (-4.515, -0.6824, -0.9356), (-4.464, -0.7593, -1.109), (-4.432, -0.8066, -1.296), (-4.421, -0.8225, -1.491), (-4.432, -0.8066, -1.686), (-4.464, -0.7593, -1.874), (-4.515, -0.6824, -2.047), (-4.584, -0.579, -2.198), (-4.668, -0.453, -2.323), (-4.764, -0.3093, -2.415), (-4.869, -0.1533, -2.472), (-4.977, 0.008923, -2.491), (-4.902, -0.1713, -0.5104), (-4.831, -0.3446, -0.5673), (-4.764, -0.5044, -0.6597), (-4.706, -0.6444, -0.7841), (-4.659, -0.7593, -0.9356), (-4.623, -0.8446, -1.109), (-4.602, -0.8972, -1.296), (-4.594, -0.915, -1.491), (-4.602, -0.8972, -1.686), (-4.623, -0.8446, -1.874), (-4.659, -0.7593, -2.047), (-4.706, -0.6444, -2.198), (-4.764, -0.5044, -2.323), (-4.831, -0.3446, -2.415), (-4.902, -0.1713, -2.472), (-4.939, -0.1824, -0.5104), (-4.902, -0.3664, -0.5673), (-4.869, -0.536, -0.6597), (-4.839, -0.6846, -0.7841), (-4.815, -0.8066, -0.9356), (-4.797, -0.8972, -1.109), (-4.786, -0.953, -1.296), (-4.782, -0.9719, -1.491), (-4.786, -0.953, -1.686), (-4.797, -0.8972, -1.874), (-4.815, -0.8066, -2.047), (-4.839, -0.6846, -2.198), (-4.869, -0.536, -2.323), (-4.902, -0.3664, -2.415), (-4.939, -0.1824, -2.472), (-4.977, -0.1862, -0.5104), (-4.977, -0.3738, -0.5673), (-4.977, -0.5466, -0.6597), (-4.977, -0.6982, -0.7841), (-4.977, -0.8225, -0.9356), (-4.977, -0.915, -1.109), (-4.977, -0.9719, -1.296), (-4.977, -0.9911, -1.491), (-4.977, -0.9719, -1.686), (-4.977, -0.915, -1.874), (-4.977, -0.8225, -2.047), (-4.977, -0.6982, -2.198), (-4.977, -0.5466, -2.323), (-4.977, -0.3738, -2.415), (-4.977, -0.1862, -2.472), (-5.015, -0.1824, -0.5104), (-5.052, -0.3664, -0.5673), (-5.085, -0.536, -0.6597), (-5.115, -0.6846, -0.7841), (-5.139, -0.8066, -0.9356), (-5.157, -0.8972, -1.109), (-5.168, -0.953, -1.296), (-5.172, -0.9719, -1.491), (-5.168, -0.953, -1.686), (-5.157, -0.8972, -1.874), (-5.139, -0.8066, -2.047), (-5.115, -0.6846, -2.198), (-5.085, -0.536, -2.323), (-5.052, -0.3664, -2.415), (-5.015, -0.1824, -2.472), (-5.052, -0.1713, -0.5104), (-5.123, -0.3446, -0.5673), (-5.19, -0.5044, -0.6597), (-5.248, -0.6444, -0.7841), (-5.295, -0.7593, -0.9356), (-5.331, -0.8446, -1.109), (-5.352, -0.8972, -1.296), (-5.36, -0.915, -1.491), (-5.352, -0.8972, -1.686), (-5.331, -0.8446, -1.874), (-5.295, -0.7593, -2.047), (-5.248, -0.6444, -2.198), (-5.19, -0.5044, -2.323), (-5.123, -0.3446, -2.415), (-5.052, -0.1713, -2.472), (-5.085, -0.1533, -0.5104), (-5.19, -0.3093, -0.5673), (-5.286, -0.453, -0.6597), (-5.37, -0.579, -0.7841), (-5.439, -0.6824, -0.9356), (-5.49, -0.7593, -1.109), (-5.522, -0.8066, -1.296), (-5.533, -0.8225, -1.491), (-5.522, -0.8066, -1.686), (-5.49, -0.7593, -1.874), (-5.439, -0.6824, -2.047), (-5.37, -0.579, -2.198), (-5.286, -0.453, -2.323), (-5.19, -0.3093, -2.415), (-5.085, -0.1533, -2.472), (-5.115, -0.129, -0.5104), (-5.248, -0.2617, -0.5673), (-5.37, -0.3839, -0.6597), (-5.477, -0.4911, -0.7841), (-5.565, -0.579, -0.9356), (-5.63, -0.6444, -1.109), (-5.671, -0.6846, -1.296), (-5.684, -0.6982, -1.491), (-5.671, -0.6846, -1.686), (-5.63, -0.6444, -1.874), (-5.565, -0.579, -2.047), (-5.477, -0.4911, -2.198), (-5.37, -0.3839, -2.323), (-5.248, -0.2617, -2.415), (-5.115, -0.129, -2.472), (-5.139, -0.09946, -0.5104), (-5.295, -0.2037, -0.5673), (-5.439, -0.2997, -0.6597), (-5.565, -0.3839, -0.7841), (-5.668, -0.453, -0.9356), (-5.745, -0.5044, -1.109), (-5.792, -0.536, -1.296), (-5.808, -0.5466, -1.491), (-5.792, -0.536, -1.686), (-5.745, -0.5044, -1.874), (-5.668, -0.453, -2.047), (-5.565, -0.3839, -2.198), (-5.439, -0.2997, -2.323), (-5.295, -0.2037, -2.415), (-5.139, -0.09946, -2.472), (-4.977, 0.008923, -0.4912), (-5.157, -0.06573, -0.5104), (-5.331, -0.1375, -0.5673), (-5.49, -0.2037, -0.6597), (-5.63, -0.2617, -0.7841), (-5.745, -0.3093, -0.9356), (-5.831, -0.3446, -1.109), (-5.883, -0.3664, -1.296), (-5.901, -0.3738, -1.491), (-5.883, -0.3664, -1.686), (-5.831, -0.3446, -1.874), (-5.745, -0.3093, -2.047), (-5.63, -0.2617, -2.198), (-5.49, -0.2037, -2.323), (-5.331, -0.1375, -2.415), (-5.157, -0.06573, -2.472), (-5.168, -0.02914, -0.5104), (-5.352, -0.06573, -0.5673), (-5.522, -0.09946, -0.6597), (-5.671, -0.129, -0.7841), (-5.792, -0.1533, -0.9356), (-5.883, -0.1713, -1.109), (-5.939, -0.1824, -1.296), (-5.958, -0.1862, -1.491), (-5.939, -0.1824, -1.686), (-5.883, -0.1713, -1.874), (-5.792, -0.1533, -2.047), (-5.671, -0.129, -2.198), (-5.522, -0.09946, -2.323), (-5.352, -0.06573, -2.415), (-5.168, -0.02914, -2.472)], [], [(0, 1, 2, 3), (4, 7, 6, 5), (5, 1, 9, 11), (1, 5, 6, 2), (2, 6, 21, 20), (4, 0, 3, 7), (8, 10, 11, 9), (0, 4, 10, 8), (1, 0, 8, 9), (4, 5, 11, 10), (12, 22, 30, 24), (6, 7, 15, 14), (15, 7, 17, 19), (3, 2, 12, 13), (17, 16, 18, 19), (14, 15, 27, 26), (7, 3, 16, 17), (3, 13, 18, 16), (20, 21, 23, 22), (6, 14, 23, 21), (12, 2, 20, 22), (18, 13, 25, 28), (28, 25, 33, 36), (31, 26, 34, 39), (26, 27, 35, 34), (23, 31, 51, 49), (15, 19, 29, 27), (23, 14, 26, 31), (13, 12, 24, 25), (18, 28, 40, 41), (37, 81, 218, 216), (38, 39, 83, 82), (32, 38, 82, 76), (29, 28, 36, 37), (25, 24, 32, 33), (24, 30, 38, 32), (30, 31, 39, 38), (27, 29, 37, 35), (40, 43, 47, 44), (28, 29, 43, 40), (29, 19, 42, 43), (19, 18, 41, 42), (47, 46, 54, 55), (41, 40, 44, 45), (43, 42, 46, 47), (42, 41, 45, 46), (50, 48, 64, 66), (30, 22, 48, 50), (22, 23, 49, 48), (31, 30, 50, 51), (52, 55, 59, 56), (46, 45, 53, 54), (44, 47, 55, 52), (45, 44, 52, 53), (59, 58, 62, 63), (53, 52, 56, 57), (55, 54, 58, 59), (54, 53, 57, 58), (62, 61, 60, 63), (58, 57, 61, 62), (56, 59, 63, 60), (57, 56, 60, 61), (64, 65, 69, 68), (48, 49, 65, 64), (49, 51, 67, 65), (51, 50, 66, 67), (69, 71, 75, 73), (65, 67, 71, 69), (67, 66, 70, 71), (66, 64, 68, 70), (72, 73, 75, 74), (71, 70, 74, 75), (70, 68, 72, 74), (68, 69, 73, 72), (78, 79, 87, 86), (77, 79, 81, 80), (78, 76, 82, 83), (34, 35, 79, 78), (34, 78, 222, 220), (36, 33, 77, 80), (37, 36, 80, 81), (33, 32, 76, 77), (84, 86, 87, 85), (76, 78, 86, 84), (79, 77, 85, 87), (77, 76, 84, 85), (88, 89, 91, 90), (90, 91, 93, 92), (92, 93, 95, 94), (94, 95, 97, 96), (96, 97, 99, 98), (98, 99, 101, 100), (100, 101, 103, 102), (102, 103, 105, 104), (104, 105, 107, 106), (106, 107, 109, 108), (108, 109, 111, 110), (110, 111, 113, 112), (112, 113, 115, 114), (114, 115, 117, 116), (116, 117, 119, 118), (118, 119, 121, 120), (120, 121, 123, 122), (122, 123, 125, 124), (124, 125, 127, 126), (126, 127, 129, 128), (128, 129, 131, 130), (130, 131, 133, 132), (132, 133, 135, 134), (134, 135, 137, 136), (136, 137, 139, 138), (138, 139, 141, 140), (140, 141, 143, 142), (142, 143, 145, 144), (144, 145, 147, 146), (146, 147, 149, 148), (91, 89, 151, 149, 147, 145, 143, 141, 139, 137, 135, 133, 131, 129, 127, 125, 123, 121, 119, 117, 115, 113, 111, 109, 107, 105, 103, 101, 99, 97, 95, 93), (150, 151, 89, 88), (148, 149, 151, 150), (88, 90, 92, 94, 96, 98, 100, 102, 104, 106, 108, 110, 112, 114, 116, 118, 120, 122, 124, 126, 128, 130, 132, 134, 136, 138, 140, 142, 144, 146, 148, 150), (152, 153, 155, 154), (154, 155, 157, 156), (156, 157, 159, 158), (158, 159, 161, 160), (160, 161, 163, 162), (162, 163, 165, 164), (164, 165, 167, 166), (166, 167, 169, 168), (168, 169, 171, 170), (170, 171, 173, 172), (172, 173, 175, 174), (174, 175, 177, 176), (176, 177, 179, 178), (178, 179, 181, 180), (180, 181, 183, 182), (182, 183, 185, 184), (184, 185, 187, 186), (186, 187, 189, 188), (188, 189, 191, 190), (190, 191, 193, 192), (192, 193, 195, 194), (194, 195, 197, 196), (196, 197, 199, 198), (198, 199, 201, 200), (200, 201, 203, 202), (202, 203, 205, 204), (204, 205, 207, 206), (206, 207, 209, 208), (208, 209, 211, 210), (210, 211, 213, 212), (155, 153, 215, 213, 211, 209, 207, 205, 203, 201, 199, 197, 195, 193, 191, 189, 187, 185, 183, 181, 179, 177, 175, 173, 171, 169, 167, 165, 163, 161, 159, 157), (214, 215, 153, 152), (212, 213, 215, 214), (152, 154, 156, 158, 160, 162, 164, 166, 168, 170, 172, 174, 176, 178, 180, 182, 184, 186, 188, 190, 192, 194, 196, 198, 200, 202, 204, 206, 208, 210, 212, 214), (216, 218, 226, 224), (35, 37, 216, 217), (81, 79, 219, 218), (79, 35, 217, 219), (221, 220, 228, 229), (83, 39, 221, 223), (39, 34, 220, 221), (78, 83, 223, 222), (225, 224, 226, 227), (217, 216, 224, 225), (225, 227, 234, 235), (218, 219, 227, 226), (229, 228, 230, 231), (222, 230, 238, 236), (222, 223, 231, 230), (223, 221, 229, 231), (234, 232, 244, 246), (217, 225, 235, 233), (219, 217, 233, 232), (227, 219, 232, 234), (238, 239, 243, 242), (228, 220, 237, 239), (220, 222, 236, 237), (230, 228, 239, 238), (241, 240, 242, 243), (239, 237, 241, 243), (237, 236, 240, 241), (236, 238, 242, 240), (244, 245, 247, 246), (235, 234, 246, 247), (233, 235, 247, 245), (232, 233, 245, 244), (251, 250, 267, 268), (259, 258, 275, 276), (252, 251, 268, 269), (260, 259, 276, 277), (253, 252, 269, 270), (261, 260, 277, 278), (254, 253, 270, 271), (262, 261, 278, 279), (255, 254, 271, 272), (263, 262, 279, 280), (256, 255, 272, 273), (818, 817, 832, 833), (810, 809, 824, 825), (257, 256, 273, 274), (250, 249, 266, 267), (258, 257, 274, 275), (274, 273, 290, 291), (267, 266, 283, 284), (275, 274, 291, 292), (268, 267, 284, 285), (276, 275, 292, 293), (269, 268, 285, 286), (277, 276, 293, 294), (270, 269, 286, 287), (278, 277, 294, 295), (271, 270, 287, 288), (279, 278, 295, 296), (272, 271, 288, 289), (280, 279, 296, 297), (273, 272, 289, 290), (817, 816, 831, 832), (809, 248, 823, 824), (295, 294, 311, 312), (288, 287, 304, 305), (296, 295, 312, 313), (289, 288, 305, 306), (297, 296, 313, 314), (290, 289, 306, 307), (816, 815, 830, 831), (248, 264, 822, 823), (291, 290, 307, 308), (284, 283, 300, 301), (292, 291, 308, 309), (285, 284, 301, 302), (293, 292, 309, 310), (286, 285, 302, 303), (294, 293, 310, 311), (287, 286, 303, 304), (309, 308, 325, 326), (302, 301, 318, 319), (310, 309, 326, 327), (303, 302, 319, 320), (311, 310, 327, 328), (304, 303, 320, 321), (312, 311, 328, 329), (305, 304, 321, 322), (313, 312, 329, 330), (306, 305, 322, 323), (314, 313, 330, 331), (307, 306, 323, 324), (815, 814, 829, 830), (264, 265, 821, 822), (308, 307, 324, 325), (301, 300, 317, 318), (330, 329, 346, 347), (323, 322, 339, 340), (331, 330, 347, 348), (324, 323, 340, 341), (366, 367, 809, 810), (299, 315, 816, 817), (325, 324, 341, 342), (318, 317, 334, 335), (326, 325, 342, 343), (319, 318, 335, 336), (327, 326, 343, 344), (320, 319, 336, 337), (328, 327, 344, 345), (321, 320, 337, 338), (329, 328, 345, 346), (322, 321, 338, 339), (336, 335, 352, 353), (344, 343, 360, 361), (337, 336, 353, 354), (345, 344, 361, 362), (338, 337, 354, 355), (346, 345, 362, 363), (339, 338, 355, 356), (347, 346, 363, 364), (340, 339, 356, 357), (348, 347, 364, 365), (341, 340, 357, 358), (367, 383, 248, 809), (315, 316, 815, 816), (342, 341, 358, 359), (335, 334, 351, 352), (343, 342, 359, 360), (357, 356, 373, 374), (365, 364, 381, 382), (358, 357, 374, 375), (383, 384, 264, 248), (316, 332, 814, 815), (359, 358, 375, 376), (352, 351, 368, 369), (360, 359, 376, 377), (353, 352, 369, 370), (361, 360, 377, 378), (354, 353, 370, 371), (362, 361, 378, 379), (355, 354, 371, 372), (363, 362, 379, 380), (356, 355, 372, 373), (364, 363, 380, 381), (378, 377, 394, 395), (371, 370, 387, 388), (379, 378, 395, 396), (372, 371, 388, 389), (380, 379, 396, 397), (373, 372, 389, 390), (381, 380, 397, 398), (374, 373, 390, 391), (382, 381, 398, 399), (375, 374, 391, 392), (384, 400, 265, 264), (332, 333, 813, 814), (376, 375, 392, 393), (369, 368, 385, 386), (377, 376, 393, 394), (370, 369, 386, 387), (399, 398, 415, 416), (392, 391, 408, 409), (400, 401, 281, 265), (333, 349, 812, 813), (393, 392, 409, 410), (386, 385, 402, 403), (394, 393, 410, 411), (387, 386, 403, 404), (395, 394, 411, 412), (388, 387, 404, 405), (396, 395, 412, 413), (389, 388, 405, 406), (397, 396, 413, 414), (390, 389, 406, 407), (398, 397, 414, 415), (391, 390, 407, 408), (405, 404, 421, 422), (413, 412, 429, 430), (406, 405, 422, 423), (414, 413, 430, 431), (407, 406, 423, 424), (415, 414, 431, 432), (408, 407, 424, 425), (416, 415, 432, 433), (409, 408, 425, 426), (349, 350, 811, 812), (282, 298, 818, 819), (410, 409, 426, 427), (403, 402, 419, 420), (411, 410, 427, 428), (404, 403, 420, 421), (412, 411, 428, 429), (426, 425, 442, 443), (350, 366, 810, 811), (298, 299, 817, 818), (427, 426, 443, 444), (420, 419, 436, 437), (428, 427, 444, 445), (421, 420, 437, 438), (429, 428, 445, 446), (422, 421, 438, 439), (430, 429, 446, 447), (423, 422, 439, 440), (431, 430, 447, 448), (424, 423, 440, 441), (432, 431, 448, 449), (425, 424, 441, 442), (433, 432, 449, 450), (447, 446, 463, 464), (440, 439, 456, 457), (448, 447, 464, 465), (441, 440, 457, 458), (449, 448, 465, 466), (442, 441, 458, 459), (450, 449, 466, 467), (443, 442, 459, 460), (520, 536, 401, 400), (468, 469, 349, 333), (444, 443, 460, 461), (437, 436, 453, 454), (445, 444, 461, 462), (438, 437, 454, 455), (446, 445, 462, 463), (439, 438, 455, 456), (469, 485, 350, 349), (461, 460, 477, 478), (454, 453, 470, 471), (462, 461, 478, 479), (455, 454, 471, 472), (463, 462, 479, 480), (456, 455, 472, 473), (464, 463, 480, 481), (457, 456, 473, 474), (465, 464, 481, 482), (458, 457, 474, 475), (466, 465, 482, 483), (459, 458, 475, 476), (467, 466, 483, 484), (460, 459, 476, 477), (417, 418, 298, 282), (482, 481, 498, 499), (475, 474, 491, 492), (483, 482, 499, 500), (476, 475, 492, 493), (484, 483, 500, 501), (477, 476, 493, 494), (485, 486, 366, 350), (418, 434, 299, 298), (478, 477, 494, 495), (471, 470, 487, 488), (479, 478, 495, 496), (472, 471, 488, 489), (480, 479, 496, 497), (473, 472, 489, 490), (481, 480, 497, 498), (474, 473, 490, 491), (488, 487, 504, 505), (496, 495, 512, 513), (489, 488, 505, 506), (497, 496, 513, 514), (490, 489, 506, 507), (498, 497, 514, 515), (491, 490, 507, 508), (499, 498, 515, 516), (492, 491, 508, 509), (500, 499, 516, 517), (493, 492, 509, 510), (501, 500, 517, 518), (494, 493, 510, 511), (486, 502, 367, 366), (434, 435, 315, 299), (495, 494, 511, 512), (509, 508, 525, 526), (517, 516, 533, 534), (510, 509, 526, 527), (518, 517, 534, 535), (511, 510, 527, 528), (502, 503, 383, 367), (435, 451, 316, 315), (512, 511, 528, 529), (505, 504, 521, 522), (513, 512, 529, 530), (506, 505, 522, 523), (514, 513, 530, 531), (507, 506, 523, 524), (515, 514, 531, 532), (508, 507, 524, 525), (516, 515, 532, 533), (530, 529, 546, 547), (523, 522, 539, 540), (531, 530, 547, 548), (524, 523, 540, 541), (532, 531, 548, 549), (525, 524, 541, 542), (533, 532, 549, 550), (526, 525, 542, 543), (534, 533, 550, 551), (527, 526, 543, 544), (535, 534, 551, 552), (528, 527, 544, 545), (503, 519, 384, 383), (451, 452, 332, 316), (529, 528, 545, 546), (522, 521, 538, 539), (551, 550, 567, 568), (544, 543, 560, 561), (552, 551, 568, 569), (545, 544, 561, 562), (519, 520, 400, 384), (452, 468, 333, 332), (546, 545, 562, 563), (539, 538, 555, 556), (547, 546, 563, 564), (540, 539, 556, 557), (548, 547, 564, 565), (541, 540, 557, 558), (549, 548, 565, 566), (542, 541, 558, 559), (550, 549, 566, 567), (543, 542, 559, 560), (557, 556, 573, 574), (565, 564, 581, 582), (558, 557, 574, 575), (566, 565, 582, 583), (559, 558, 575, 576), (567, 566, 583, 584), (560, 559, 576, 577), (568, 567, 584, 585), (561, 560, 577, 578), (569, 568, 585, 586), (562, 561, 578, 579), (638, 639, 503, 502), (570, 571, 451, 435), (563, 562, 579, 580), (556, 555, 572, 573), (564, 563, 580, 581), (578, 577, 594, 595), (586, 585, 602, 603), (579, 578, 595, 596), (639, 655, 519, 503), (571, 587, 452, 451), (580, 579, 596, 597), (573, 572, 589, 590), (581, 580, 597, 598), (574, 573, 590, 591), (582, 581, 598, 599), (575, 574, 591, 592), (583, 582, 599, 600), (576, 575, 592, 593), (584, 583, 600, 601), (577, 576, 593, 594), (585, 584, 601, 602), (599, 598, 615, 616), (592, 591, 608, 609), (600, 599, 616, 617), (593, 592, 609, 610), (601, 600, 617, 618), (594, 593, 610, 611), (602, 601, 618, 619), (595, 594, 611, 612), (603, 602, 619, 620), (596, 595, 612, 613), (655, 656, 520, 519), (587, 588, 468, 452), (597, 596, 613, 614), (590, 589, 606, 607), (598, 597, 614, 615), (591, 590, 607, 608), (620, 619, 636, 637), (613, 612, 629, 630), (656, 672, 536, 520), (588, 604, 469, 468), (614, 613, 630, 631), (607, 606, 623, 624), (615, 614, 631, 632), (608, 607, 624, 625), (616, 615, 632, 633), (609, 608, 625, 626), (617, 616, 633, 634), (610, 609, 626, 627), (618, 617, 634, 635), (611, 610, 627, 628), (619, 618, 635, 636), (612, 611, 628, 629), (634, 633, 650, 651), (627, 626, 643, 644), (635, 634, 651, 652), (628, 627, 644, 645), (636, 635, 652, 653), (629, 628, 645, 646), (637, 636, 653, 654), (630, 629, 646, 647), (604, 605, 485, 469), (537, 553, 418, 417), (631, 630, 647, 648), (624, 623, 640, 641), (632, 631, 648, 649), (625, 624, 641, 642), (633, 632, 649, 650), (626, 625, 642, 643), (605, 622, 486, 485), (553, 554, 434, 418), (648, 647, 664, 665), (641, 640, 657, 658), (649, 648, 665, 666), (642, 641, 658, 659), (650, 649, 666, 667), (643, 642, 659, 660), (651, 650, 667, 668), (644, 643, 660, 661), (652, 651, 668, 669), (645, 644, 661, 662), (653, 652, 669, 670), (646, 645, 662, 663), (654, 653, 670, 671), (647, 646, 663, 664), (661, 660, 677, 678), (669, 668, 685, 686), (662, 661, 678, 679), (670, 669, 686, 687), (663, 662, 679, 680), (671, 670, 687, 688), (664, 663, 680, 681), (622, 638, 502, 486), (554, 570, 435, 434), (665, 664, 681, 682), (658, 657, 674, 675), (666, 665, 682, 683), (659, 658, 675, 676), (667, 666, 683, 684), (660, 659, 676, 677), (668, 667, 684, 685), (682, 681, 698, 699), (675, 674, 691, 692), (683, 682, 699, 700), (676, 675, 692, 693), (684, 683, 700, 701), (677, 676, 693, 694), (685, 684, 701, 702), (678, 677, 694, 695), (686, 685, 702, 703), (679, 678, 695, 696), (687, 686, 703, 704), (680, 679, 696, 697), (688, 687, 704, 705), (681, 680, 697, 698), (740, 741, 605, 604), (673, 689, 553, 537), (703, 702, 719, 720), (696, 695, 712, 713), (704, 703, 720, 721), (697, 696, 713, 714), (705, 704, 721, 722), (698, 697, 714, 715), (741, 757, 622, 605), (689, 690, 554, 553), (699, 698, 715, 716), (692, 691, 708, 709), (700, 699, 716, 717), (693, 692, 709, 710), (701, 700, 717, 718), (694, 693, 710, 711), (702, 701, 718, 719), (695, 694, 711, 712), (709, 708, 725, 726), (717, 716, 733, 734), (710, 709, 726, 727), (718, 717, 734, 735), (711, 710, 727, 728), (719, 718, 735, 736), (712, 711, 728, 729), (720, 719, 736, 737), (713, 712, 729, 730), (721, 720, 737, 738), (714, 713, 730, 731), (722, 721, 738, 739), (715, 714, 731, 732), (757, 774, 638, 622), (690, 706, 570, 554), (716, 715, 732, 733), (730, 729, 746, 747), (738, 737, 754, 755), (731, 730, 747, 748), (739, 738, 755, 756), (732, 731, 748, 749), (774, 775, 639, 638), (706, 707, 571, 570), (733, 732, 749, 750), (726, 725, 742, 743), (734, 733, 750, 751), (727, 726, 743, 744), (735, 734, 751, 752), (728, 727, 744, 745), (736, 735, 752, 753), (729, 728, 745, 746), (737, 736, 753, 754), (751, 750, 767, 768), (744, 743, 760, 761), (752, 751, 768, 769), (745, 744, 761, 762), (753, 752, 769, 770), (746, 745, 762, 763), (754, 753, 770, 771), (747, 746, 763, 764), (755, 754, 771, 772), (748, 747, 764, 765), (756, 755, 772, 773), (749, 748, 765, 766), (775, 791, 655, 639), (707, 723, 587, 571), (750, 749, 766, 767), (743, 742, 759, 760), (772, 771, 788, 789), (765, 764, 781, 782), (773, 772, 789, 790), (766, 765, 782, 783), (791, 792, 656, 655), (723, 724, 588, 587), (767, 766, 783, 784), (760, 759, 776, 777), (768, 767, 784, 785), (761, 760, 777, 778), (769, 768, 785, 786), (762, 761, 778, 779), (770, 769, 786, 787), (763, 762, 779, 780), (771, 770, 787, 788), (764, 763, 780, 781), (792, 793, 672, 656), (724, 740, 604, 588), (799, 800, 724, 723), (807, 808, 793, 792), (800, 801, 740, 724), (801, 802, 741, 740), (794, 795, 689, 673), (802, 803, 757, 741), (795, 796, 690, 689), (803, 804, 774, 757), (796, 797, 706, 690), (804, 805, 775, 774), (797, 798, 707, 706), (805, 806, 791, 775), (798, 799, 723, 707), (806, 807, 792, 791), (249, 758, 266), (621, 263, 280), (266, 758, 283), (621, 280, 297), (283, 758, 300), (621, 297, 314), (300, 758, 317), (621, 314, 331), (317, 758, 334), (621, 331, 348), (334, 758, 351), (621, 348, 365), (351, 758, 368), (621, 365, 382), (368, 758, 385), (621, 382, 399), (385, 758, 402), (621, 399, 416), (402, 758, 419), (621, 416, 433), (419, 758, 436), (621, 433, 450), (436, 758, 453), (621, 450, 467), (621, 467, 484), (453, 758, 470), (470, 758, 487), (621, 484, 501), (487, 758, 504), (621, 501, 518), (504, 758, 521), (621, 518, 535), (521, 758, 538), (621, 535, 552), (538, 758, 555), (621, 552, 569), (555, 758, 572), (621, 569, 586), (572, 758, 589), (621, 586, 603), (589, 758, 606), (621, 603, 620), (606, 758, 623), (621, 620, 637), (623, 758, 640), (621, 637, 654), (640, 758, 657), (621, 654, 671), (657, 758, 674), (621, 671, 688), (674, 758, 691), (621, 688, 705), (691, 758, 708), (621, 705, 722), (708, 758, 725), (621, 722, 739), (725, 758, 742), (621, 739, 756), (742, 758, 759), (621, 756, 773), (759, 758, 776), (621, 773, 790), (786, 785, 258, 259), (779, 778, 251, 252), (787, 786, 259, 260), (780, 779, 252, 253), (788, 787, 260, 261), (781, 780, 253, 254), (789, 788, 261, 262), (782, 781, 254, 255), (790, 789, 262, 263), (783, 782, 255, 256), (776, 758, 249), (621, 790, 263), (784, 783, 256, 257), (777, 776, 249, 250), (785, 784, 257, 258), (778, 777, 250, 251), (811, 810, 825, 826), (819, 818, 833, 834), (812, 811, 826, 827), (813, 812, 827, 828), (265, 281, 820, 821), (814, 813, 828, 829), (826, 825, 840, 841), (834, 833, 848, 849), (827, 826, 841, 842), (828, 827, 842, 843), (821, 820, 835, 836), (829, 828, 843, 844), (822, 821, 836, 837), (830, 829, 844, 845), (823, 822, 837, 838), (831, 830, 845, 846), (824, 823, 838, 839), (832, 831, 846, 847), (825, 824, 839, 840), (833, 832, 847, 848), (845, 844, 859, 860), (838, 837, 852, 853), (846, 845, 860, 861), (839, 838, 853, 854), (847, 846, 861, 862), (840, 839, 854, 855), (848, 847, 862, 863), (841, 840, 855, 856), (849, 848, 863, 864), (842, 841, 856, 857), (843, 842, 857, 858), (836, 835, 850, 851), (844, 843, 858, 859), (837, 836, 851, 852), (864, 863, 878, 879), (857, 856, 871, 872), (858, 857, 872, 873), (851, 850, 865, 866), (859, 858, 873, 874), (852, 851, 866, 867), (860, 859, 874, 875), (853, 852, 867, 868), (861, 860, 875, 876), (854, 853, 868, 869), (862, 861, 876, 877), (855, 854, 869, 870), (863, 862, 877, 878), (856, 855, 870, 871), (868, 867, 882, 883), (876, 875, 890, 891), (869, 868, 883, 884), (877, 876, 891, 892), (870, 869, 884, 885), (878, 877, 892, 893), (871, 870, 885, 886), (879, 878, 893, 894), (872, 871, 886, 887), (873, 872, 887, 888), (866, 865, 880, 881), (874, 873, 888, 889), (867, 866, 881, 882), (875, 874, 889, 890), (887, 886, 901, 902), (888, 887, 902, 903), (881, 880, 895, 896), (889, 888, 903, 904), (882, 881, 896, 897), (890, 889, 904, 905), (883, 882, 897, 898), (891, 890, 905, 906), (884, 883, 898, 899), (892, 891, 906, 907), (885, 884, 899, 900), (893, 892, 907, 908), (886, 885, 900, 901), (894, 893, 908, 909), (906, 905, 920, 921), (899, 898, 913, 914), (907, 906, 921, 922), (900, 899, 914, 915), (908, 907, 922, 923), (901, 900, 915, 916), (909, 908, 923, 924), (902, 901, 916, 917), (903, 902, 917, 918), (896, 895, 910, 911), (904, 903, 918, 919), (897, 896, 911, 912), (905, 904, 919, 920), (898, 897, 912, 913), (918, 917, 932, 933), (911, 910, 925, 926), (919, 918, 933, 934), (912, 911, 926, 927), (920, 919, 934, 935), (913, 912, 927, 928), (921, 920, 935, 936), (914, 913, 928, 929), (922, 921, 936, 937), (915, 914, 929, 930), (923, 922, 937, 938), (916, 915, 930, 931), (924, 923, 938, 939), (917, 916, 931, 932), (937, 936, 951, 952), (930, 929, 944, 945), (938, 937, 952, 953), (931, 930, 945, 946), (939, 938, 953, 954), (932, 931, 946, 947), (933, 932, 947, 948), (926, 925, 940, 941), (934, 933, 948, 949), (927, 926, 941, 942), (935, 934, 949, 950), (928, 927, 942, 943), (936, 935, 950, 951), (929, 928, 943, 944), (941, 940, 955, 956), (949, 948, 963, 964), (942, 941, 956, 957), (950, 949, 964, 965), (943, 942, 957, 958), (951, 950, 965, 966), (944, 943, 958, 959), (952, 951, 966, 967), (945, 944, 959, 960), (953, 952, 967, 968), (946, 945, 960, 961), (954, 953, 968, 969), (947, 946, 961, 962), (948, 947, 962, 963), (960, 959, 974, 975), (968, 967, 982, 983), (961, 960, 975, 976), (969, 968, 983, 984), (962, 961, 976, 977), (963, 962, 977, 978), (956, 955, 970, 971), (964, 963, 978, 979), (957, 956, 971, 972), (965, 964, 979, 980), (958, 957, 972, 973), (966, 965, 980, 981), (959, 958, 973, 974), (967, 966, 981, 982), (979, 978, 993, 994), (972, 971, 986, 987), (980, 979, 994, 995), (973, 972, 987, 988), (981, 980, 995, 996), (974, 973, 988, 989), (982, 981, 996, 997), (975, 974, 989, 990), (983, 982, 997, 998), (976, 975, 990, 991), (984, 983, 998, 999), (977, 976, 991, 992), (978, 977, 992, 993), (971, 970, 985, 986), (998, 997, 1012, 1013), (991, 990, 1005, 1006), (999, 998, 1013, 1014), (992, 991, 1006, 1007), (993, 992, 1007, 1008), (986, 985, 1000, 1001), (994, 993, 1008, 1009), (987, 986, 1001, 1002), (995, 994, 1009, 1010), (988, 987, 1002, 1003), (996, 995, 1010, 1011), (989, 988, 1003, 1004), (997, 996, 1011, 1012), (990, 989, 1004, 1005), (1002, 1001, 1016, 1017), (1010, 1009, 1024, 1025), (1003, 1002, 1017, 1018), (1011, 1010, 1025, 1026), (1004, 1003, 1018, 1019), (1012, 1011, 1026, 1027), (1005, 1004, 1019, 1020), (1013, 1012, 1027, 1028), (1006, 1005, 1020, 1021), (1014, 1013, 1028, 1029), (1007, 1006, 1021, 1022), (1008, 1007, 1022, 1023), (1001, 1000, 1015, 1016), (1009, 1008, 1023, 1024), (1021, 1020, 1035, 1036), (1029, 1028, 1043, 1044), (1022, 1021, 1036, 1037), (1023, 1022, 1037, 1038), (1016, 1015, 1030, 1031), (1024, 1023, 1038, 1039), (1017, 1016, 1031, 1032), (1025, 1024, 1039, 1040), (1018, 1017, 1032, 1033), (1026, 1025, 1040, 1041), (1019, 1018, 1033, 1034), (1027, 1026, 1041, 1042), (1020, 1019, 1034, 1035), (1028, 1027, 1042, 1043), (1040, 1039, 1054, 1055), (1033, 1032, 1047, 1048), (1041, 1040, 1055, 1056), (1034, 1033, 1048, 1049), (1042, 1041, 1056, 1057), (1035, 1034, 1049, 1050), (1043, 1042, 1057, 1058), (1036, 1035, 1050, 1051), (1044, 1043, 1058, 1059), (1037, 1036, 1051, 1052), (1038, 1037, 1052, 1053), (1031, 1030, 1045, 1046), (1039, 1038, 1053, 1054), (1032, 1031, 1046, 1047), (1059, 1058, 1074, 1075), (1052, 1051, 1067, 1068), (1053, 1052, 1068, 1069), (1046, 1045, 1061, 1062), (1054, 1053, 1069, 1070), (1047, 1046, 1062, 1063), (1055, 1054, 1070, 1071), (1048, 1047, 1063, 1064), (1056, 1055, 1071, 1072), (1049, 1048, 1064, 1065), (1057, 1056, 1072, 1073), (1050, 1049, 1065, 1066), (1058, 1057, 1073, 1074), (1051, 1050, 1066, 1067), (1072, 1071, 1086, 1087), (1065, 1064, 1079, 1080), (1073, 1072, 1087, 1088), (1066, 1065, 1080, 1081), (1074, 1073, 1088, 1089), (1067, 1066, 1081, 1082), (1075, 1074, 1089, 1090), (1068, 1067, 1082, 1083), (1069, 1068, 1083, 1084), (1062, 1061, 1076, 1077), (1070, 1069, 1084, 1085), (1063, 1062, 1077, 1078), (1071, 1070, 1085, 1086), (1064, 1063, 1078, 1079), (1084, 1083, 1098, 1099), (1077, 1076, 1091, 1092), (1085, 1084, 1099, 1100), (1078, 1077, 1092, 1093), (1086, 1085, 1100, 1101), (1079, 1078, 1093, 1094), (1087, 1086, 1101, 1102), (1080, 1079, 1094, 1095), (1088, 1087, 1102, 1103), (1081, 1080, 1095, 1096), (1089, 1088, 1103, 1104), (1082, 1081, 1096, 1097), (1090, 1089, 1104, 1105), (1083, 1082, 1097, 1098), (1095, 1094, 1109, 1110), (1103, 1102, 1117, 1118), (1096, 1095, 1110, 1111), (1104, 1103, 1118, 1119), (1097, 1096, 1111, 1112), (1105, 1104, 1119, 1120), (1098, 1097, 1112, 1113), (1099, 1098, 1113, 1114), (1092, 1091, 1106, 1107), (1100, 1099, 1114, 1115), (1093, 1092, 1107, 1108), (1101, 1100, 1115, 1116), (1094, 1093, 1108, 1109), (1102, 1101, 1116, 1117), (1114, 1113, 1128, 1129), (1107, 1106, 1121, 1122), (1115, 1114, 1129, 1130), (1108, 1107, 1122, 1123), (1116, 1115, 1130, 1131), (1109, 1108, 1123, 1124), (1117, 1116, 1131, 1132), (1110, 1109, 1124, 1125), (1118, 1117, 1132, 1133), (1111, 1110, 1125, 1126), (1119, 1118, 1133, 1134), (1112, 1111, 1126, 1127), (1120, 1119, 1134, 1135), (1113, 1112, 1127, 1128), (1133, 1132, 1147, 1148), (1126, 1125, 1140, 1141), (1134, 1133, 1148, 1149), (1127, 1126, 1141, 1142), (1135, 1134, 1149, 1150), (1128, 1127, 1142, 1143), (1129, 1128, 1143, 1144), (1122, 1121, 1136, 1137), (1130, 1129, 1144, 1145), (1123, 1122, 1137, 1138), (1131, 1130, 1145, 1146), (1124, 1123, 1138, 1139), (1132, 1131, 1146, 1147), (1125, 1124, 1139, 1140), (1137, 1136, 1151, 1152), (1145, 1144, 1159, 1160), (1138, 1137, 1152, 1153), (1146, 1145, 1160, 1161), (1139, 1138, 1153, 1154), (1147, 1146, 1161, 1162), (1140, 1139, 1154, 1155), (1148, 1147, 1162, 1163), (1141, 1140, 1155, 1156), (1149, 1148, 1163, 1164), (1142, 1141, 1156, 1157), (1150, 1149, 1164, 1165), (1143, 1142, 1157, 1158), (1144, 1143, 1158, 1159), (1156, 1155, 1170, 1171), (1164, 1163, 1178, 1179), (1157, 1156, 1171, 1172), (1165, 1164, 1179, 1180), (1158, 1157, 1172, 1173), (1159, 1158, 1173, 1174), (1152, 1151, 1166, 1167), (1160, 1159, 1174, 1175), (1153, 1152, 1167, 1168), (1161, 1160, 1175, 1176), (1154, 1153, 1168, 1169), (1162, 1161, 1176, 1177), (1155, 1154, 1169, 1170), (1163, 1162, 1177, 1178), (1175, 1174, 1190, 1191), (1168, 1167, 1183, 1184), (1176, 1175, 1191, 1192), (1169, 1168, 1184, 1185), (1177, 1176, 1192, 1193), (1170, 1169, 1185, 1186), (1178, 1177, 1193, 1194), (1171, 1170, 1186, 1187), (1179, 1178, 1194, 1195), (1172, 1171, 1187, 1188), (1180, 1179, 1195, 1196), (1173, 1172, 1188, 1189), (1174, 1173, 1189, 1190), (1167, 1166, 1182, 1183), (1195, 1194, 1209, 1210), (1188, 1187, 1202, 1203), (1196, 1195, 1210, 1211), (1189, 1188, 1203, 1204), (1190, 1189, 1204, 1205), (1183, 1182, 1197, 1198), (1191, 1190, 1205, 1206), (1184, 1183, 1198, 1199), (1192, 1191, 1206, 1207), (1185, 1184, 1199, 1200), (1193, 1192, 1207, 1208), (1186, 1185, 1200, 1201), (1194, 1193, 1208, 1209), (1187, 1186, 1201, 1202), (808, 1181, 793), (1060, 794, 673), (793, 1181, 672), (1060, 673, 537), (672, 1181, 536), (1060, 537, 417), (536, 1181, 401), (1060, 417, 282), (401, 1181, 281), (1060, 282, 819), (281, 1181, 820), (1060, 819, 834), (820, 1181, 835), (1060, 834, 849), (835, 1181, 850), (1060, 849, 864), (850, 1181, 865), (1060, 864, 879), (865, 1181, 880), (1060, 879, 894), (880, 1181, 895), (1060, 894, 909), (895, 1181, 910), (1060, 909, 924), (1060, 924, 939), (910, 1181, 925), (925, 1181, 940), (1060, 939, 954), (940, 1181, 955), (1060, 954, 969), (955, 1181, 970), (1060, 969, 984), (970, 1181, 985), (1060, 984, 999), (985, 1181, 1000), (1060, 999, 1014), (1000, 1181, 1015), (1060, 1014, 1029), (1015, 1181, 1030), (1060, 1029, 1044), (1030, 1181, 1045), (1060, 1044, 1059), (1045, 1181, 1061), (1060, 1059, 1075), (1061, 1181, 1076), (1060, 1075, 1090), (1076, 1181, 1091), (1060, 1090, 1105), (1091, 1181, 1106), (1060, 1105, 1120), (1106, 1181, 1121), (1060, 1120, 1135), (1121, 1181, 1136), (1060, 1135, 1150), (1136, 1181, 1151), (1060, 1150, 1165), (1151, 1181, 1166), (1060, 1165, 1180), (1166, 1181, 1182), (1060, 1180, 1196), (1182, 1181, 1197), (1060, 1196, 1211), (1207, 1206, 799, 798), (1200, 1199, 806, 805), (1208, 1207, 798, 797), (1201, 1200, 805, 804), (1209, 1208, 797, 796), (1202, 1201, 804, 803), (1210, 1209, 796, 795), (1203, 1202, 803, 802), (1211, 1210, 795, 794), (1204, 1203, 802, 801), (1197, 1181, 808), (1060, 1211, 794), (1205, 1204, 801, 800), (1198, 1197, 808, 807), (1206, 1205, 800, 799), (1199, 1198, 807, 806)])
me_cube.materials.append(mat_material)
me_cube.use_remesh_preserve_volume = False
me_cube.use_remesh_preserve_attributes = False
me_cube.use_mirror_vertex_groups = False
me_cube.update()

# ---- objects
ob_cube = bpy.data.objects.new('Cube', me_cube)
ob_lamp = bpy.data.objects.new('Lamp', light_lamp)
ob_camera = bpy.data.objects.new('Camera', cam_camera)

# ---- transforms, parenting, visibility, modifiers, constraints
ob_cube.location = (5.175, 0.0, 2.309)
ob_cube.lock_rotations_4d = False
ob_cube.empty_display_type = 'ARROWS'
ob_cube.lineart.crease_threshold = 0.0
ob_lamp.location = (4.076, 1.005, 5.904)
ob_lamp.rotation_euler = (0.6503, 0.05522, 1.866)
ob_lamp.lock_rotations_4d = False
ob_lamp.empty_display_type = 'ARROWS'
ob_lamp.color = (0.0, 0.0, 0.0, 0.0)
ob_lamp.lineart.crease_threshold = 0.0
ob_camera.location = (7.481, -6.508, 5.344)
ob_camera.rotation_euler = (1.109, 0.01082, 0.8149)
ob_camera.lock_rotations_4d = False
ob_camera.empty_display_type = 'ARROWS'
ob_camera.color = (0.0, 0.0, 0.0, 0.0)
ob_camera.display_type = 'WIRE'
ob_camera.lineart.crease_threshold = 0.0

# ---- collection membership
col_collection_1.objects.link(ob_cube)
col_collection_1.objects.link(ob_lamp)
col_collection_1.objects.link(ob_camera)

# ---- scene / render settings (as saved in the file)
scene.camera = ob_camera
scene.frame_start = 1; scene.frame_end = 250; scene.frame_set(0)
scene.render.engine = 'BLENDER_EEVEE_NEXT'
scene.render.resolution_percentage = 50
scene.render.dither_intensity = 0.0
scene.cycles.use_denoising = False
scene.cycles.samples = 10
scene.cycles.sampling_pattern = 'TABULATED_SOBOL'
scene.cycles.light_sampling_threshold = 0.0
scene.cycles.use_adaptive_sampling = False
scene.cycles.use_light_tree = False
scene.cycles.blur_glossy = 0.0
scene.cycles.pixel_filter_type = 'GAUSSIAN'
scene.cycles.sample_clamp_indirect = 0.0
scene.view_settings.view_transform = 'Standard'
bpy.context.view_layer.update()
